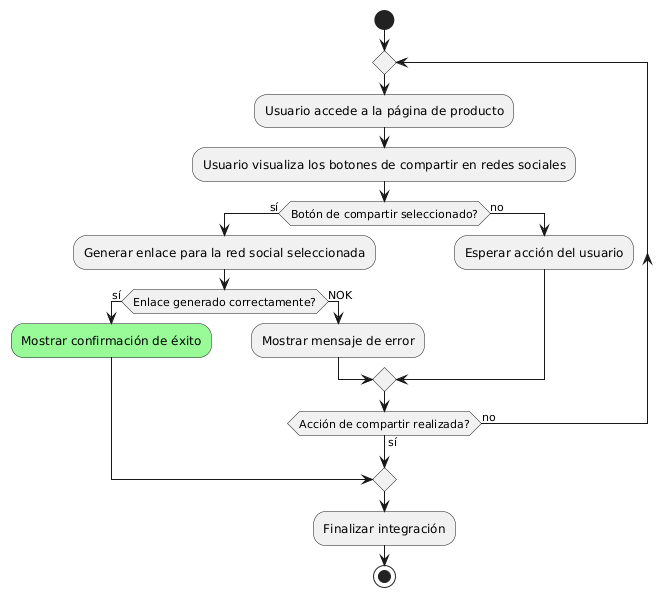

The diagram above was rendered by PlantUML. Its source (embedded in the PNG):
@startuml
start
repeat
  :Usuario accede a la página de producto;
  :Usuario visualiza los botones de compartir en redes sociales;
  if (Botón de compartir seleccionado?) then (sí)
    :Generar enlace para la red social seleccionada;
    if (Enlace generado correctamente?) then (sí)
      #palegreen:Mostrar confirmación de éxito;
      break
    else (no)
      ->NOK;
      :Mostrar mensaje de error;
    endif
  else (no)
    :Esperar acción del usuario;
  endif
repeat while (Acción de compartir realizada?) is (no) not (sí)
:Finalizar integración;
stop
@enduml